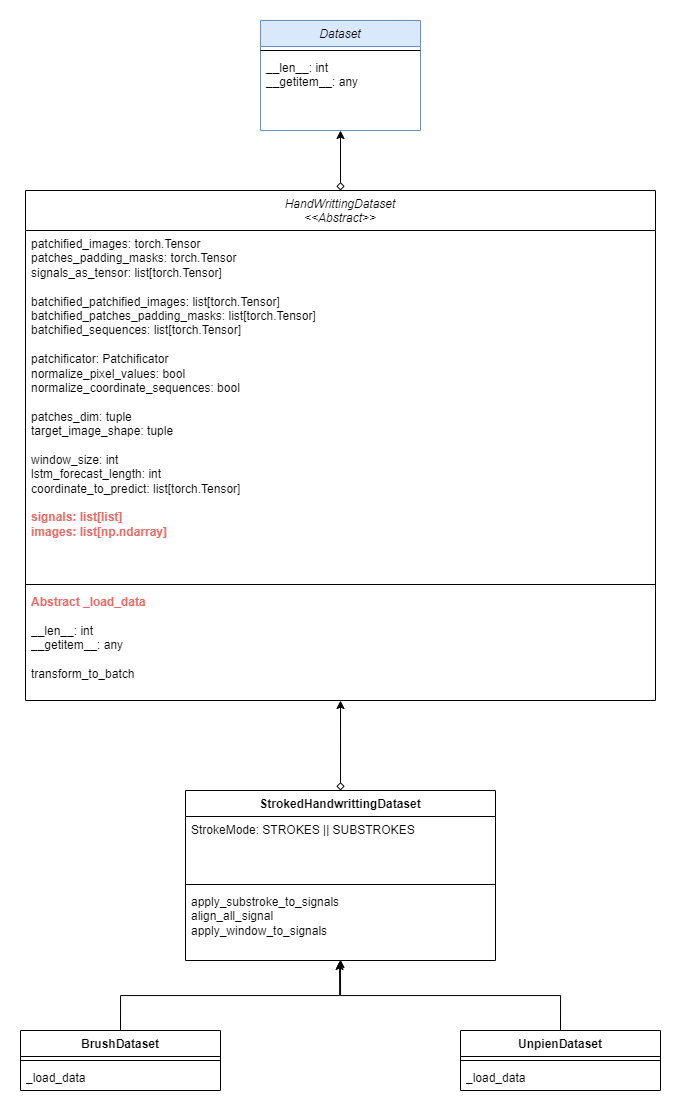

The diagram above was exported from draw.io. Its source (the exported page's mxGraphModel, read from the mxfile embedded in the PNG):
<mxGraphModel dx="1687" dy="984" grid="1" gridSize="10" guides="1" tooltips="1" connect="1" arrows="1" fold="1" page="1" pageScale="1" pageWidth="827" pageHeight="1169" math="0" shadow="0">
  <root>
    <mxCell id="WIyWlLk6GJQsqaUBKTNV-0" />
    <mxCell id="WIyWlLk6GJQsqaUBKTNV-1" parent="WIyWlLk6GJQsqaUBKTNV-0" />
    <mxCell id="zkfFHV4jXpPFQw0GAbJ--0" value="Dataset" style="swimlane;fontStyle=2;align=center;verticalAlign=top;childLayout=stackLayout;horizontal=1;startSize=26;horizontalStack=0;resizeParent=1;resizeLast=0;collapsible=1;marginBottom=0;rounded=0;shadow=0;strokeWidth=1;fillColor=#dae8fc;strokeColor=#6c8ebf;" parent="WIyWlLk6GJQsqaUBKTNV-1" vertex="1">
      <mxGeometry x="280" y="30" width="160" height="110" as="geometry">
        <mxRectangle x="230" y="140" width="160" height="26" as="alternateBounds" />
      </mxGeometry>
    </mxCell>
    <mxCell id="zkfFHV4jXpPFQw0GAbJ--4" value="" style="line;html=1;strokeWidth=1;align=left;verticalAlign=middle;spacingTop=-1;spacingLeft=3;spacingRight=3;rotatable=0;labelPosition=right;points=[];portConstraint=eastwest;" parent="zkfFHV4jXpPFQw0GAbJ--0" vertex="1">
      <mxGeometry y="26" width="160" height="8" as="geometry" />
    </mxCell>
    <mxCell id="zkfFHV4jXpPFQw0GAbJ--5" value="__len__: int&#10;__getitem__: any" style="text;align=left;verticalAlign=top;spacingLeft=4;spacingRight=4;overflow=hidden;rotatable=0;points=[[0,0.5],[1,0.5]];portConstraint=eastwest;" parent="zkfFHV4jXpPFQw0GAbJ--0" vertex="1">
      <mxGeometry y="34" width="160" height="66" as="geometry" />
    </mxCell>
    <mxCell id="6Lpu3Kk35o7hnLmSc-F6-11" style="edgeStyle=orthogonalEdgeStyle;rounded=0;orthogonalLoop=1;jettySize=auto;html=1;exitX=0.5;exitY=0;exitDx=0;exitDy=0;entryX=0.5;entryY=1;entryDx=0;entryDy=0;startArrow=diamond;startFill=0;" edge="1" parent="WIyWlLk6GJQsqaUBKTNV-1" source="6Lpu3Kk35o7hnLmSc-F6-7" target="zkfFHV4jXpPFQw0GAbJ--0">
      <mxGeometry relative="1" as="geometry" />
    </mxCell>
    <mxCell id="6Lpu3Kk35o7hnLmSc-F6-7" value="&lt;i style=&quot;font-weight: normal;&quot;&gt;HandWrittingDataset&lt;/i&gt;&lt;div&gt;&lt;i style=&quot;font-weight: normal;&quot;&gt;&amp;lt;&amp;lt;Abstract&amp;gt;&amp;gt;&lt;/i&gt;&lt;/div&gt;" style="swimlane;fontStyle=1;align=center;verticalAlign=top;childLayout=stackLayout;horizontal=1;startSize=40;horizontalStack=0;resizeParent=1;resizeParentMax=0;resizeLast=0;collapsible=1;marginBottom=0;whiteSpace=wrap;html=1;" vertex="1" parent="WIyWlLk6GJQsqaUBKTNV-1">
      <mxGeometry x="45" y="200" width="630" height="510" as="geometry" />
    </mxCell>
    <mxCell id="6Lpu3Kk35o7hnLmSc-F6-8" value="&lt;div&gt;patchified_images: torch.Tensor&lt;/div&gt;&lt;div&gt;patches_padding_masks: torch.Tensor&lt;/div&gt;&lt;div&gt;signals_as_tensor: list[torch.Tensor]&lt;/div&gt;&lt;div&gt;&lt;br&gt;&lt;/div&gt;&lt;div&gt;&lt;span style=&quot;background-color: initial;&quot;&gt;batchified_patchified_images: list[torch.Tensor]&lt;/span&gt;&lt;br&gt;&lt;/div&gt;&lt;div&gt;batchified_patches_padding_masks: list[torch.Tensor]&lt;/div&gt;&lt;div&gt;batchified_sequences: list[torch.Tensor]&lt;/div&gt;&lt;div&gt;&lt;br&gt;&lt;/div&gt;&lt;div&gt;patchificator: Patchificator&lt;/div&gt;&lt;div&gt;normalize_pixel_values: bool&lt;/div&gt;&lt;div&gt;normalize_coordinate_sequences: bool&lt;/div&gt;&lt;div&gt;&lt;br&gt;&lt;/div&gt;&lt;div&gt;patches_dim: tuple&lt;/div&gt;&lt;div&gt;target_image_shape: tuple&lt;/div&gt;&lt;div&gt;&lt;br&gt;&lt;/div&gt;&lt;div&gt;window_size: int&lt;/div&gt;&lt;div&gt;lstm_forecast_length: int&lt;br&gt;&lt;div&gt;&lt;span style=&quot;background-color: initial;&quot;&gt;coordinate_to_predict: list[torch.Tensor]&lt;/span&gt;&lt;br&gt;&lt;/div&gt;&lt;div&gt;&lt;br&gt;&lt;/div&gt;&lt;div&gt;&lt;b&gt;&lt;font color=&quot;#ea6b66&quot;&gt;&lt;span style=&quot;background-color: initial;&quot;&gt;signals: list[list]&lt;/span&gt;&lt;br&gt;&lt;/font&gt;&lt;/b&gt;&lt;/div&gt;&lt;div&gt;&lt;b&gt;&lt;font color=&quot;#ea6b66&quot;&gt;images: list[np.ndarray]&lt;/font&gt;&lt;/b&gt;&lt;/div&gt;&lt;/div&gt;" style="text;strokeColor=none;fillColor=none;align=left;verticalAlign=top;spacingLeft=4;spacingRight=4;overflow=hidden;rotatable=0;points=[[0,0.5],[1,0.5]];portConstraint=eastwest;whiteSpace=wrap;html=1;" vertex="1" parent="6Lpu3Kk35o7hnLmSc-F6-7">
      <mxGeometry y="40" width="630" height="350" as="geometry" />
    </mxCell>
    <mxCell id="6Lpu3Kk35o7hnLmSc-F6-9" value="" style="line;strokeWidth=1;fillColor=none;align=left;verticalAlign=middle;spacingTop=-1;spacingLeft=3;spacingRight=3;rotatable=0;labelPosition=right;points=[];portConstraint=eastwest;strokeColor=inherit;" vertex="1" parent="6Lpu3Kk35o7hnLmSc-F6-7">
      <mxGeometry y="390" width="630" height="8" as="geometry" />
    </mxCell>
    <mxCell id="6Lpu3Kk35o7hnLmSc-F6-10" value="&lt;b style=&quot;color: rgb(234, 107, 102);&quot;&gt;Abstract&amp;nbsp;_load_data&lt;/b&gt;&lt;br&gt;&lt;br&gt;&lt;span style=&quot;text-wrap: nowrap;&quot;&gt;__len__: int&lt;/span&gt;&lt;br style=&quot;padding: 0px; margin: 0px; text-wrap: nowrap;&quot;&gt;&lt;span style=&quot;text-wrap: nowrap;&quot;&gt;__getitem__: any&lt;br&gt;&lt;/span&gt;&lt;br&gt;transform_to_batch" style="text;strokeColor=none;fillColor=none;align=left;verticalAlign=top;spacingLeft=4;spacingRight=4;overflow=hidden;rotatable=0;points=[[0,0.5],[1,0.5]];portConstraint=eastwest;whiteSpace=wrap;html=1;" vertex="1" parent="6Lpu3Kk35o7hnLmSc-F6-7">
      <mxGeometry y="398" width="630" height="112" as="geometry" />
    </mxCell>
    <mxCell id="6Lpu3Kk35o7hnLmSc-F6-13" value="StrokedHandwrittingDataset" style="swimlane;fontStyle=1;align=center;verticalAlign=top;childLayout=stackLayout;horizontal=1;startSize=26;horizontalStack=0;resizeParent=1;resizeParentMax=0;resizeLast=0;collapsible=1;marginBottom=0;whiteSpace=wrap;html=1;" vertex="1" parent="WIyWlLk6GJQsqaUBKTNV-1">
      <mxGeometry x="205" y="800" width="310" height="170" as="geometry" />
    </mxCell>
    <mxCell id="6Lpu3Kk35o7hnLmSc-F6-14" value="StrokeMode:&amp;nbsp;STROKES ||&amp;nbsp;SUBSTROKES" style="text;strokeColor=none;fillColor=none;align=left;verticalAlign=top;spacingLeft=4;spacingRight=4;overflow=hidden;rotatable=0;points=[[0,0.5],[1,0.5]];portConstraint=eastwest;whiteSpace=wrap;html=1;" vertex="1" parent="6Lpu3Kk35o7hnLmSc-F6-13">
      <mxGeometry y="26" width="310" height="64" as="geometry" />
    </mxCell>
    <mxCell id="6Lpu3Kk35o7hnLmSc-F6-15" value="" style="line;strokeWidth=1;fillColor=none;align=left;verticalAlign=middle;spacingTop=-1;spacingLeft=3;spacingRight=3;rotatable=0;labelPosition=right;points=[];portConstraint=eastwest;strokeColor=inherit;" vertex="1" parent="6Lpu3Kk35o7hnLmSc-F6-13">
      <mxGeometry y="90" width="310" height="8" as="geometry" />
    </mxCell>
    <mxCell id="6Lpu3Kk35o7hnLmSc-F6-16" value="apply_substroke_to_signals&lt;div&gt;align_all_signal&lt;br&gt;apply_window_to_signals&lt;br&gt;&lt;/div&gt;" style="text;strokeColor=none;fillColor=none;align=left;verticalAlign=top;spacingLeft=4;spacingRight=4;overflow=hidden;rotatable=0;points=[[0,0.5],[1,0.5]];portConstraint=eastwest;whiteSpace=wrap;html=1;" vertex="1" parent="6Lpu3Kk35o7hnLmSc-F6-13">
      <mxGeometry y="98" width="310" height="72" as="geometry" />
    </mxCell>
    <mxCell id="6Lpu3Kk35o7hnLmSc-F6-17" style="edgeStyle=orthogonalEdgeStyle;rounded=0;orthogonalLoop=1;jettySize=auto;html=1;exitX=0.5;exitY=0;exitDx=0;exitDy=0;startArrow=diamond;startFill=0;" edge="1" parent="WIyWlLk6GJQsqaUBKTNV-1" source="6Lpu3Kk35o7hnLmSc-F6-13">
      <mxGeometry relative="1" as="geometry">
        <mxPoint x="360" y="710" as="targetPoint" />
      </mxGeometry>
    </mxCell>
    <mxCell id="6Lpu3Kk35o7hnLmSc-F6-22" value="BrushDataset" style="swimlane;fontStyle=1;align=center;verticalAlign=top;childLayout=stackLayout;horizontal=1;startSize=26;horizontalStack=0;resizeParent=1;resizeParentMax=0;resizeLast=0;collapsible=1;marginBottom=0;whiteSpace=wrap;html=1;" vertex="1" parent="WIyWlLk6GJQsqaUBKTNV-1">
      <mxGeometry x="40" y="1040" width="200" height="60" as="geometry" />
    </mxCell>
    <mxCell id="6Lpu3Kk35o7hnLmSc-F6-24" value="" style="line;strokeWidth=1;fillColor=none;align=left;verticalAlign=middle;spacingTop=-1;spacingLeft=3;spacingRight=3;rotatable=0;labelPosition=right;points=[];portConstraint=eastwest;strokeColor=inherit;" vertex="1" parent="6Lpu3Kk35o7hnLmSc-F6-22">
      <mxGeometry y="26" width="200" height="8" as="geometry" />
    </mxCell>
    <mxCell id="6Lpu3Kk35o7hnLmSc-F6-25" value="_load_data" style="text;strokeColor=none;fillColor=none;align=left;verticalAlign=top;spacingLeft=4;spacingRight=4;overflow=hidden;rotatable=0;points=[[0,0.5],[1,0.5]];portConstraint=eastwest;whiteSpace=wrap;html=1;" vertex="1" parent="6Lpu3Kk35o7hnLmSc-F6-22">
      <mxGeometry y="34" width="200" height="26" as="geometry" />
    </mxCell>
    <mxCell id="6Lpu3Kk35o7hnLmSc-F6-26" value="UnpienDataset" style="swimlane;fontStyle=1;align=center;verticalAlign=top;childLayout=stackLayout;horizontal=1;startSize=26;horizontalStack=0;resizeParent=1;resizeParentMax=0;resizeLast=0;collapsible=1;marginBottom=0;whiteSpace=wrap;html=1;" vertex="1" parent="WIyWlLk6GJQsqaUBKTNV-1">
      <mxGeometry x="480" y="1040" width="200" height="60" as="geometry" />
    </mxCell>
    <mxCell id="6Lpu3Kk35o7hnLmSc-F6-28" value="" style="line;strokeWidth=1;fillColor=none;align=left;verticalAlign=middle;spacingTop=-1;spacingLeft=3;spacingRight=3;rotatable=0;labelPosition=right;points=[];portConstraint=eastwest;strokeColor=inherit;" vertex="1" parent="6Lpu3Kk35o7hnLmSc-F6-26">
      <mxGeometry y="26" width="200" height="8" as="geometry" />
    </mxCell>
    <mxCell id="6Lpu3Kk35o7hnLmSc-F6-29" value="_load_data" style="text;strokeColor=none;fillColor=none;align=left;verticalAlign=top;spacingLeft=4;spacingRight=4;overflow=hidden;rotatable=0;points=[[0,0.5],[1,0.5]];portConstraint=eastwest;whiteSpace=wrap;html=1;" vertex="1" parent="6Lpu3Kk35o7hnLmSc-F6-26">
      <mxGeometry y="34" width="200" height="26" as="geometry" />
    </mxCell>
    <mxCell id="6Lpu3Kk35o7hnLmSc-F6-32" style="edgeStyle=orthogonalEdgeStyle;rounded=0;orthogonalLoop=1;jettySize=auto;html=1;exitX=0.5;exitY=0;exitDx=0;exitDy=0;entryX=0.5;entryY=0.986;entryDx=0;entryDy=0;entryPerimeter=0;" edge="1" parent="WIyWlLk6GJQsqaUBKTNV-1" source="6Lpu3Kk35o7hnLmSc-F6-26" target="6Lpu3Kk35o7hnLmSc-F6-16">
      <mxGeometry relative="1" as="geometry" />
    </mxCell>
    <mxCell id="6Lpu3Kk35o7hnLmSc-F6-33" style="edgeStyle=orthogonalEdgeStyle;rounded=0;orthogonalLoop=1;jettySize=auto;html=1;exitX=0.5;exitY=0;exitDx=0;exitDy=0;entryX=0.497;entryY=1.014;entryDx=0;entryDy=0;entryPerimeter=0;" edge="1" parent="WIyWlLk6GJQsqaUBKTNV-1" source="6Lpu3Kk35o7hnLmSc-F6-22" target="6Lpu3Kk35o7hnLmSc-F6-16">
      <mxGeometry relative="1" as="geometry" />
    </mxCell>
  </root>
</mxGraphModel>